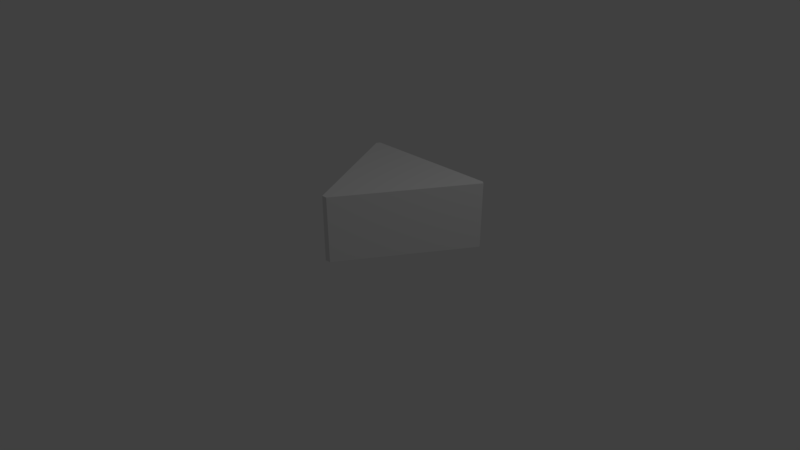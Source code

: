# Source: cheesehead.blend  (saved by Blender 2.77.0; exported with 4.5.12 LTS)
import bpy
from mathutils import Matrix  # noqa: F401  (used for matrix-valued properties, if any)

bpy.ops.wm.read_factory_settings(use_empty=True)
scene = bpy.context.scene
scene.name = 'Scene'

# ---- collections
col_collection_1 = bpy.data.collections.new('Collection 1'); scene.collection.children.link(col_collection_1)

# ---- materials (node trees are filled in below, after node groups)
mat_material = bpy.data.materials.new('Material')
mat_material.alpha_threshold = 0.0
mat_material.use_transparent_shadow = False
mat_material.roughness = 0.5
mat_material.line_color = (0.0, 0.0, 0.0, 1.0)

# ---- material node trees

# ---- world
world_world = bpy.data.worlds.new('World'); scene.world = world_world
world_world.color = (0.05088, 0.05088, 0.05088)
world_world.use_sun_shadow = False
world_world.sun_shadow_jitter_overblur = 0.0
world_world.cycles.sampling_method = 'MANUAL'

# ---- cameras
cam_camera = bpy.data.cameras.new('Camera')
cam_camera.clip_end = 100.0
cam_camera.lens = 35.0
cam_camera.sensor_width = 32.0
cam_camera.sensor_height = 18.0
cam_camera.ortho_scale = 7.314
cam_camera.dof.focus_distance = 0.0
cam_camera.dof.aperture_fstop = 128.0

# ---- lights
light_lamp = bpy.data.lights.new('Lamp', 'POINT')
light_lamp.transmission_factor = 0.0
light_lamp.cutoff_distance = 30.0
light_lamp.energy = 100.0
light_lamp.shadow_buffer_clip_start = 1.001
light_lamp.shadow_soft_size = 0.1
light_lamp.shadow_maximum_resolution = 0.006
light_lamp.use_absolute_resolution = True

# ---- meshes
me_cube = bpy.data.meshes.new('Cube')
me_cube.from_pydata([(0.4575, 0.1361, 0.121), (-0.07198, 1.0, 0.121), (-0.583, 0.1977, 0.121), (0.1982, 0.2898, 0.121), (-0.07524, 0.8238, 0.121), (0.3003, 0.6653, 0.121), (-0.4087, 0.6495, 0.121), (-0.08299, -0.01364, 0.121), (-0.3786, 0.3017, 0.121), (-0.08114, 0.5323, 0.3587), (0.1922, 0.3068, 0.1914), (-0.0774, 0.8211, 0.2337), (0.2982, 0.6672, 0.206), (-0.4109, 0.6355, 0.2145), (-0.08515, 0.02491, 0.1756), (-0.3807, 0.3192, 0.2173), (-0.05142, -0.6744, 0.121), (-0.1265, -0.6808, 1.0), (-0.127, -0.6799, 0.121), (-0.05457, -0.6794, 1.0), (-0.9766, 0.955, 1.0), (-0.9438, 1.0, 0.121), (-0.9482, 1.0, 1.0), (-0.9756, 0.9331, 0.121), (-0.946, 0.968, 0.121), (0.9792, 0.9669, 1.0), (0.938, 1.0, 1.0), (0.9241, 1.0, 0.121), (0.9441, 0.9733, 0.121), (0.9654, 0.9449, 0.121)], [], [(27, 26, 25, 29), (29, 28, 27), (1, 4, 6, 24, 21), (3, 7, 14, 10), (6, 4, 11, 13), (7, 8, 15, 14), (3, 5, 28, 29, 0), (5, 3, 10, 12), (4, 5, 12, 11), (8, 6, 13, 15), (9, 12, 10), (14, 15, 9), (15, 13, 9), (10, 14, 9), (11, 12, 9), (13, 11, 9), (17, 18, 16, 19), (18, 17, 20, 23, 2), (2, 8, 7, 18), (18, 7, 16), (3, 0, 16, 7), (23, 24, 6, 8, 2), (24, 23, 21), (21, 23, 20, 22), (25, 26, 22, 20, 17, 19), (29, 25, 19, 16, 0), (26, 27, 1, 21, 22), (27, 28, 5, 4, 1)])
_uv = me_cube.uv_layers.new(name='UVMap')
_uv.uv.foreach_set('vector', [0.7412, 0.5072, 0.9984, 0.511, 0.998, 0.5205, 0.7407, 0.5225, 0.9591, 0.5072, 0.9674, 0.5016, 0.9752, 0.4964, 0.9752, 0.2361, 0.9236, 0.2353, 0.8726, 0.1481, 0.9658, 0.00773, 0.9752, 0.008309, 0.9752, 0.3344, 0.9836, 0.2296, 1.0, 0.2387, 0.9961, 0.3382, 0.4768, 0.5203, 0.4793, 0.6095, 0.4463, 0.6093, 0.4492, 0.5198, 0.4753, 0.7055, 0.4745, 0.7946, 0.4463, 0.7994, 0.4594, 0.7157, 0.7672, 0.3067, 0.8772, 0.3334, 0.9674, 0.5016, 0.9591, 0.5072, 0.7222, 0.3745, 0.9753, 0.4332, 0.9752, 0.3344, 0.9961, 0.3382, 1.0, 0.4342, 0.4793, 0.6095, 0.4793, 0.7055, 0.4545, 0.7053, 0.4463, 0.6093, 0.4745, 0.7946, 0.4753, 0.8858, 0.4478, 0.8824, 0.4463, 0.7994, 0.3426, 0.6144, 0.3944, 0.5198, 0.4463, 0.6064, 0.4463, 0.7097, 0.3241, 0.709, 0.3426, 0.6144, 0.3241, 0.709, 0.2528, 0.6556, 0.3426, 0.6144, 0.4463, 0.6064, 0.4463, 0.7097, 0.3426, 0.6144, 0.2843, 0.56, 0.3944, 0.5198, 0.3426, 0.6144, 0.2528, 0.6556, 0.2843, 0.56, 0.3426, 0.6144, 0.9974, 2.426e-05, 0.9974, 0.2296, 0.9752, 0.2296, 0.9763, 0.0, 0.2528, 0.8517, 0.003615, 0.8051, 0.0, 0.5334, 0.2486, 0.585, 0.2509, 0.7059, 0.7402, 0.1026, 0.7707, 0.156, 0.6784, 0.2332, 0.4832, 0.2217, 0.4832, 0.2217, 0.6784, 0.2332, 0.4849, 0.2415, 0.7672, 0.3067, 0.7222, 0.3745, 0.4849, 0.2415, 0.6784, 0.2332, 0.9556, 0.0, 0.9658, 0.00773, 0.8726, 0.1481, 0.7707, 0.156, 0.7402, 0.1026, 0.9658, 0.00773, 0.9556, 0.0, 0.9752, 0.008309, 0.2528, 0.566, 0.2486, 0.585, 0.0, 0.5334, 0.003322, 0.5198, 0.4832, 0.5182, 0.4679, 0.5198, 4.088e-05, 0.2578, 0.0, 0.2438, 0.4656, 0.0, 0.4832, 0.01031, 0.7407, 0.5225, 0.998, 0.5205, 0.9984, 0.9245, 0.7411, 0.9198, 0.7409, 0.7209, 0.4832, 0.5072, 0.7407, 0.5108, 0.7407, 0.7711, 0.7407, 0.9989, 0.4832, 1.0, 0.9752, 0.4964, 0.9674, 0.5016, 0.8772, 0.3334, 0.9236, 0.2353, 0.9752, 0.2361])
me_cube.materials.append(mat_material)
me_cube.use_remesh_preserve_volume = False
me_cube.use_remesh_preserve_attributes = False
me_cube.use_mirror_vertex_groups = False
me_cube.update()

# ---- objects
ob_cube = bpy.data.objects.new('Cube', me_cube)
ob_lamp = bpy.data.objects.new('Lamp', light_lamp)
ob_camera = bpy.data.objects.new('Camera', cam_camera)

# ---- transforms, parenting, visibility, modifiers, constraints
ob_cube.location = (0.0, 0.0, 0.0)
ob_cube.lock_rotations_4d = False
ob_cube.empty_display_type = 'ARROWS'
ob_cube.lineart.crease_threshold = 0.0
ob_lamp.location = (4.076, 1.005, 5.904)
ob_lamp.rotation_euler = (0.6503, 0.05522, 1.866)
ob_lamp.lock_rotations_4d = False
ob_lamp.empty_display_type = 'ARROWS'
ob_lamp.color = (0.0, 0.0, 0.0, 0.0)
ob_lamp.lineart.crease_threshold = 0.0
ob_camera.location = (7.481, -6.508, 5.344)
ob_camera.rotation_euler = (1.109, 0.01082, 0.8149)
ob_camera.lock_rotations_4d = False
ob_camera.empty_display_type = 'ARROWS'
ob_camera.color = (0.0, 0.0, 0.0, 0.0)
ob_camera.display_type = 'WIRE'
ob_camera.lineart.crease_threshold = 0.0

# ---- collection membership
col_collection_1.objects.link(ob_cube)
col_collection_1.objects.link(ob_lamp)
col_collection_1.objects.link(ob_camera)

# ---- scene / render settings (as saved in the file)
scene.camera = ob_camera
scene.frame_start = 1; scene.frame_end = 250; scene.frame_set(1)
scene.render.engine = 'BLENDER_EEVEE_NEXT'
scene.render.resolution_percentage = 50
scene.render.dither_intensity = 0.0
scene.cycles.use_denoising = False
scene.cycles.samples = 128
scene.cycles.sampling_pattern = 'TABULATED_SOBOL'
scene.cycles.light_sampling_threshold = 0.0
scene.cycles.use_adaptive_sampling = False
scene.cycles.use_light_tree = False
scene.cycles.blur_glossy = 0.0
scene.cycles.sample_clamp_indirect = 0.0
scene.view_settings.view_transform = 'Standard'
bpy.context.view_layer.update()
